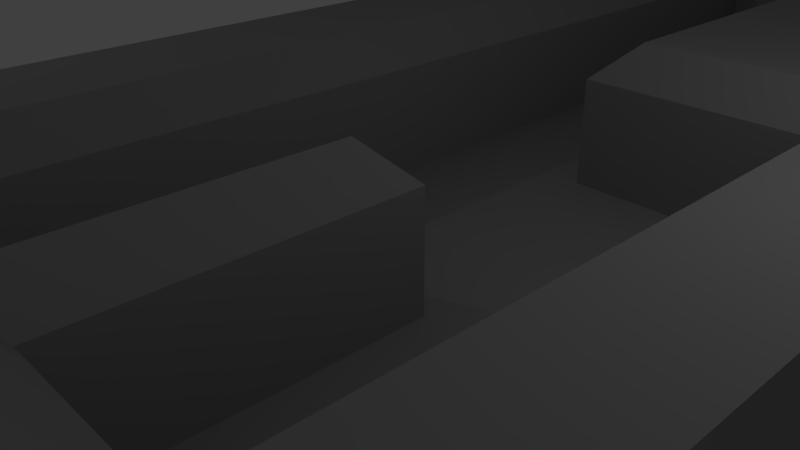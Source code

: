 # Source: tutorial2.blend  (saved by Blender 2.78.0; exported with 4.5.12 LTS)
import bpy
from mathutils import Matrix  # noqa: F401  (used for matrix-valued properties, if any)

bpy.ops.wm.read_factory_settings(use_empty=True)
scene = bpy.context.scene
scene.name = 'Scene'

# ---- collections
col_collection_1 = bpy.data.collections.new('Collection 1'); scene.collection.children.link(col_collection_1)

# ---- materials (node trees are filled in below, after node groups)
mat_material = bpy.data.materials.new('Material')
mat_material.alpha_threshold = 0.0
mat_material.use_transparent_shadow = False
mat_material.diffuse_color = (0.8, 0.0, 0.0, 1.0)
mat_material.roughness = 0.5
mat_material_001 = bpy.data.materials.new('Material.001')
mat_material_001.alpha_threshold = 0.0
mat_material_001.use_transparent_shadow = False
mat_material_001.diffuse_color = (0.2529, 0.2529, 0.2529, 1.0)
mat_material_001.roughness = 0.5

# ---- material node trees

# ---- world
world_world = bpy.data.worlds.new('World'); scene.world = world_world
world_world.color = (0.05088, 0.05088, 0.05088)
world_world.use_sun_shadow = False
world_world.sun_shadow_jitter_overblur = 0.0
world_world.cycles.sampling_method = 'MANUAL'

# ---- cameras
cam_camera = bpy.data.cameras.new('Camera')
cam_camera.clip_end = 100.0
cam_camera.lens = 35.0
cam_camera.sensor_width = 32.0
cam_camera.sensor_height = 18.0
cam_camera.ortho_scale = 7.314
cam_camera.dof.focus_distance = 0.0
cam_camera.dof.aperture_fstop = 128.0

# ---- lights
light_lamp_003 = bpy.data.lights.new('Lamp.003', 'POINT')
light_lamp_003.transmission_factor = 0.0
light_lamp_003.cutoff_distance = 30.0
light_lamp_003.use_shadow = False
light_lamp_003.energy = 100.0
light_lamp_003.shadow_buffer_clip_start = 1.001
light_lamp_003.shadow_soft_size = 0.1
light_lamp_003.shadow_maximum_resolution = 0.006
light_lamp_003.use_absolute_resolution = True
light_lamp_002 = bpy.data.lights.new('Lamp.002', 'POINT')
light_lamp_002.transmission_factor = 0.0
light_lamp_002.cutoff_distance = 30.0
light_lamp_002.energy = 100.0
light_lamp_002.shadow_buffer_clip_start = 1.001
light_lamp_002.shadow_soft_size = 0.1
light_lamp_002.shadow_maximum_resolution = 0.006
light_lamp_002.use_absolute_resolution = True
light_lamp_001 = bpy.data.lights.new('Lamp.001', 'POINT')
light_lamp_001.transmission_factor = 0.0
light_lamp_001.cutoff_distance = 30.0
light_lamp_001.energy = 100.0
light_lamp_001.shadow_buffer_clip_start = 1.001
light_lamp_001.shadow_soft_size = 0.1
light_lamp_001.shadow_maximum_resolution = 0.006
light_lamp_001.use_absolute_resolution = True
light_lamp = bpy.data.lights.new('Lamp', 'POINT')
light_lamp.transmission_factor = 0.0
light_lamp.cutoff_distance = 30.0
light_lamp.use_shadow = False
light_lamp.energy = 100.0
light_lamp.shadow_buffer_clip_start = 1.001
light_lamp.shadow_soft_size = 0.1
light_lamp.shadow_maximum_resolution = 0.006
light_lamp.use_absolute_resolution = True

# ---- meshes
me_cube_002 = bpy.data.meshes.new('Cube.002')
me_cube_002.from_pydata([(1.0, -1.0, 0.0), (1.0, -5.0, 0.0), (2.0, -1.0, 0.0), (2.0, -5.0, 0.0), (1.0, -7.0, 0.0), (2.0, -7.0, 0.0), (1.0, -7.0, 2.0), (2.0, -7.0, 2.0), (-3.0, -5.0, 0.0), (-3.0, -5.0, 2.0), (-3.0, -7.0, 0.0), (-3.0, -7.0, 2.0), (6.0, -5.0, 2.0), (6.0, -5.0, 0.0), (6.0, -7.0, 2.0), (6.0, -7.0, 0.0), (4.0, -5.0, 0.0), (4.0, -7.0, 0.0), (4.0, -7.0, 2.0), (-1.0, -5.0, 0.0), (-1.0, -7.0, 2.0), (-1.0, -7.0, 0.0), (-3.0, 13.0, 0.0), (-3.0, 13.0, 2.0), (-1.0, 13.0, 0.0), (-1.0, 13.0, 2.0), (6.0, 5.0, 2.0), (6.0, 5.0, 0.0), (4.0, 5.0, 0.0), (4.0, 5.0, 2.0), (4.0, 3.0, 0.0), (6.0, 3.0, 0.0), (6.0, 3.0, 2.0), (3.0, 5.0, 2.0), (3.0, 5.0, 0.0), (3.0, 3.0, 0.0), (1.0, 5.0, 0.0), (1.0, 3.0, 0.0), (3.0, 13.0, 2.0), (3.0, 13.0, 0.0), (1.0, 13.0, 2.0), (1.0, 13.0, 0.0), (3.0, 11.0, 0.0), (3.0, 11.0, 2.0), (1.0, 11.0, 0.0), (-3.0, 11.0, 0.0), (-1.0, 11.0, 0.0), (-3.0, 11.0, 2.0), (1.0, -5.0, 1.5), (1.5, -5.5, 2.0), (1.5, -1.5, 2.0), (1.0, -1.0, 1.5), (1.5, -1.5, 2.0), (2.0, -1.0, 1.5), (1.5, -5.5, 2.0), (2.0, -5.0, 1.5), (4.5, -5.5, 2.0), (4.0, -5.0, 1.5), (-1.0, -5.0, 1.5), (-1.5, -5.5, 2.0), (4.5, 3.5, 2.0), (4.0, 3.0, 1.5), (3.0, 3.5, 2.0), (3.0, 3.0, 1.5), (1.5, 5.0, 2.0), (1.0, 5.0, 1.5), (1.5, 3.5, 2.0), (1.0, 3.0, 1.5), (1.5, 11.5, 2.0), (1.0, 11.0, 1.5), (-1.0, 11.0, 1.5), (-1.5, 11.5, 2.0)], [], [(1, 0, 2, 3), (48, 1, 19, 58), (54, 7, 18, 56), (49, 54, 52, 50), (46, 45, 22, 24), (3, 2, 53, 55), (4, 5, 7, 6), (17, 16, 13, 15), (6, 49, 59, 20), (1, 3, 5, 4), (9, 8, 10, 11), (58, 19, 46, 70), (21, 20, 11, 10), (19, 21, 10, 8), (13, 12, 14, 15), (31, 30, 28, 27), (16, 57, 61, 30), (18, 17, 15, 14), (7, 5, 17, 18), (3, 55, 57, 16), (56, 12, 32, 60), (5, 3, 16, 17), (1, 4, 21, 19), (4, 6, 20, 21), (2, 0, 51, 53), (54, 49, 6, 7), (25, 24, 22, 23), (45, 47, 23, 22), (47, 71, 25, 23), (28, 29, 26, 27), (32, 31, 27, 26), (29, 28, 34, 33), (30, 61, 63, 35), (56, 18, 14, 12), (20, 59, 9, 11), (12, 13, 31, 32), (13, 16, 30, 31), (43, 42, 39, 38), (28, 30, 35, 34), (62, 33, 64, 66), (60, 32, 26, 29), (64, 33, 43, 68), (37, 67, 65, 36), (34, 35, 37, 36), (35, 63, 67, 37), (38, 39, 41, 40), (42, 44, 41, 39), (24, 41, 44, 46), (46, 44, 69, 70), (36, 65, 69, 44), (71, 68, 40, 25), (34, 36, 44, 42), (33, 34, 42, 43), (60, 29, 33, 62), (9, 59, 71, 47), (8, 9, 47, 45), (19, 8, 45, 46), (68, 43, 38, 40), (25, 40, 41, 24), (49, 50, 51, 48), (50, 52, 53, 51), (52, 54, 55, 53), (59, 49, 48, 58), (54, 56, 57, 55), (71, 59, 58, 70), (56, 60, 61, 57), (60, 62, 63, 61), (66, 64, 65, 67), (62, 66, 67, 63), (64, 68, 69, 65), (68, 71, 70, 69), (0, 1, 48, 51)])
me_cube_002.polygons.foreach_set('material_index', [1, 1, 1, 1, 1, 1, 1, 1, 1, 1, 1, 1, 1, 1, 1, 1, 1, 1, 1, 1, 1, 1, 1, 1, 1, 1, 1, 1, 1, 1, 1, 1, 1, 1, 1, 1, 1, 1, 1, 1, 1, 1, 1, 1, 1, 1, 1, 1, 1, 1, 1, 1, 1, 1, 1, 1, 1, 1, 1, 1, 1, 1, 1, 1, 1, 1, 1, 1, 1, 1, 1, 1])
_uv = me_cube_002.uv_layers.new(name='UVMap')
_uv.uv.foreach_set('vector', [-0.3657, -7.334, -0.3657, -7.334, -0.3657, -7.334, -0.3657, -7.334, -0.3657, -7.334, -0.3657, -7.334, -0.3657, -7.334, -0.3657, -7.334, -0.3657, -7.334, -0.3657, -7.334, -0.3657, -7.334, -0.3657, -7.334, -0.3657, -7.334, -0.3657, -7.334, -0.3657, -7.334, -0.3657, -7.334, -0.3657, -7.334, -0.3657, -7.334, -0.3657, -7.334, -0.3657, -7.334, -0.3657, -7.334, -0.3657, -7.334, -0.3657, -7.334, -0.3657, -7.334, -0.3657, -7.334, -0.3657, -7.334, -0.3657, -7.334, -0.3657, -7.334, -0.3657, -7.334, -0.3657, -7.334, -0.3657, -7.334, -0.3657, -7.334, -0.3657, -7.334, -0.3657, -7.334, -0.3657, -7.334, -0.3657, -7.334, -0.3657, -7.334, -0.3657, -7.334, -0.3657, -7.334, -0.3657, -7.334, -0.3657, -7.334, -0.3657, -7.334, -0.3657, -7.334, -0.3657, -7.334, -0.3657, -7.334, -0.3657, -7.334, -0.3657, -7.334, -0.3657, -7.334, -0.3657, -7.334, -0.3657, -7.334, -0.3657, -7.334, -0.3657, -7.334, -0.3657, -7.334, -0.3657, -7.334, -0.3657, -7.334, -0.3657, -7.334, -0.3657, -7.334, -0.3657, -7.334, -0.3657, -7.334, -0.3657, -7.334, -0.3657, -7.334, -0.3657, -7.334, -0.3657, -7.334, -0.3657, -7.334, -0.3657, -7.334, -0.3657, -7.334, -0.3657, -7.334, -0.3657, -7.334, -0.3657, -7.334, -0.3657, -7.334, -0.3657, -7.334, -0.3657, -7.334, -0.3657, -7.334, -0.3657, -7.334, -0.3657, -7.334, -0.3657, -7.334, -0.3657, -7.334, -0.3657, -7.334, -0.3657, -7.334, -0.3657, -7.334, -0.3657, -7.334, -0.3657, -7.334, -0.3657, -7.334, -0.3657, -7.334, -0.3657, -7.334, -0.3657, -7.334, -0.3657, -7.334, -0.3657, -7.334, -0.3657, -7.334, -0.3657, -7.334, -0.3657, -7.334, -0.3657, -7.334, -0.3657, -7.334, -0.3657, -7.334, -0.3657, -7.334, -0.3657, -7.334, -0.3657, -7.334, -0.3657, -7.334, -0.3657, -7.334, -0.3657, -7.334, -0.3657, -7.334, -0.3657, -7.334, -0.3657, -7.334, -0.3657, -7.334, -0.3657, -7.334, -0.3657, -7.334, -0.3657, -7.334, -0.3657, -7.334, -0.3657, -7.334, -0.3657, -7.334, -0.3657, -7.334, -0.3657, -7.334, -0.3657, -7.334, -0.3657, -7.334, -0.3657, -7.334, -0.3657, -7.334, -0.3657, -7.334, -0.3657, -7.334, -0.3657, -7.334, -0.3657, -7.334, -0.3657, -7.334, -0.3657, -7.334, -0.3657, -7.334, -0.3657, -7.334, -0.3657, -7.334, -0.3657, -7.334, -0.3657, -7.334, -0.3657, -7.334, -0.3657, -7.334, -0.3657, -7.334, -0.3657, -7.334, -0.3657, -7.334, -0.3657, -7.334, -0.3657, -7.334, -0.3657, -7.334, -0.3657, -7.334, -0.3657, -7.334, -0.3657, -7.334, -0.3657, -7.334, -0.3657, -7.334, -0.3657, -7.334, -0.3657, -7.334, -0.3657, -7.334, -0.3657, -7.334, -0.3657, -7.334, -0.3657, -7.334, -0.3657, -7.334, -0.3657, -7.334, -0.3657, -7.334, -0.3657, -7.334, -0.3657, -7.334, -0.3657, -7.334, -0.3657, -7.334, -0.3657, -7.334, -0.3657, -7.334, -0.3657, -7.334, -0.3657, -7.334, -0.3657, -7.334, -0.3657, -7.334, -0.3657, -7.334, -0.3657, -7.334, -0.3657, -7.334, -0.3657, -7.334, -0.3657, -7.334, -0.3657, -7.334, -0.3657, -7.334, -0.3657, -7.334, -0.3657, -7.334, -0.3657, -7.334, -0.3657, -7.334, -0.3657, -7.334, -0.3657, -7.334, -0.3657, -7.334, -0.3657, -7.334, -0.3657, -7.334, -0.3657, -7.334, -0.3657, -7.334, -0.3657, -7.334, -0.3657, -7.334, -0.3657, -7.334, -0.3657, -7.334, -0.3657, -7.334, -0.3657, -7.334, -0.3657, -7.334, -0.3657, -7.334, -0.3657, -7.334, -0.3657, -7.334, -0.3657, -7.334, -0.3657, -7.334, -0.3657, -7.334, -0.3657, -7.334, -0.3657, -7.334, -0.3657, -7.334, -0.3657, -7.334, -0.3657, -7.334, -0.3657, -7.334, -0.3657, -7.334, -0.3657, -7.334, -0.3657, -7.334, -0.3657, -7.334, -0.3657, -7.334, -0.3657, -7.334, -0.3657, -7.334, -0.3657, -7.334, -0.3657, -7.334, -0.3657, -7.334, -0.3657, -7.334, -0.3657, -7.334, -0.3657, -7.334, -0.3657, -7.334, -0.3657, -7.334, -0.3657, -7.334, -0.3657, -7.334, -0.3657, -7.334, -0.3657, -7.334, -0.3657, -7.334, -0.3657, -7.334, -0.3657, -7.334, -0.3657, -7.334, -0.3657, -7.334, -0.3657, -7.334, -0.3657, -7.334, -0.3657, -7.334, -0.3657, -7.334, -0.3657, -7.334, -0.3657, -7.334, -0.3657, -7.334, -0.3657, -7.334, -0.3657, -7.334, -0.3657, -7.334, -0.3657, -7.334, -0.3657, -7.334, -0.3657, -7.334, -0.3657, -7.334, -0.3657, -7.334, -0.3657, -7.334, -0.3657, -7.334, -0.3657, -7.334, -0.3657, -7.334, -0.3657, -7.334, -0.3657, -7.334, -0.3657, -7.334, -0.3657, -7.334, -0.3657, -7.334, -0.3657, -7.334, -0.3657, -7.334, -0.3657, -7.334, -0.3657, -7.334, -0.3657, -7.334, -0.3657, -7.334, -0.3657, -7.334, -0.3657, -7.334, -0.3657, -7.334, -0.3657, -7.334, -0.3657, -7.334, -0.3657, -7.334, -0.3657, -7.334, -0.3657, -7.334, -0.3657, -7.334, -0.3657, -7.334, -0.3657, -7.334, -0.3657, -7.334, -0.3657, -7.334, -0.3657, -7.334, -0.3657, -7.334, -0.3657, -7.334, -0.3657, -7.334, -0.3657, -7.334, -0.3657, -7.334, -0.3657, -7.334, -0.3657, -7.334, -0.3657, -7.334, -0.3657, -7.334, -0.3657, -7.334, -0.3657, -7.334, -0.3657, -7.334, -0.3657, -7.334, -0.3657, -7.334, -0.3657, -7.334, -0.3657, -7.334, -0.3657, -7.334, -0.3657, -7.334, -0.3657, -7.334, -0.3657, -7.334, -0.3657, -7.334, -0.3657, -7.334, -0.3657, -7.334, -0.3657, -7.334])
me_cube_002.materials.append(mat_material)
me_cube_002.materials.append(mat_material_001)
me_cube_002.use_remesh_preserve_volume = False
me_cube_002.use_remesh_preserve_attributes = False
me_cube_002.use_mirror_vertex_groups = False
me_cube_002.update()
me_cube = bpy.data.meshes.new('Cube')
me_cube.from_pydata([(1.0, -3.0, 0.0), (-1.0, -3.0, 0.0), (-1.0, 11.0, 0.0), (1.0, 11.0, 0.0), (1.0, 3.0, 0.0), (-1.0, 3.0, 0.0), (4.0, -3.0, 0.0), (4.0, 3.0, 0.0), (1.0, -5.0, 0.0), (-1.0, -5.0, 0.0), (2.0, 3.0, 0.0), (2.0, -3.0, 0.0), (4.0, -5.0, 0.0), (2.0, -5.0, 0.0)], [], [(5, 1, 0, 4), (2, 5, 4, 3), (10, 11, 6, 7), (0, 1, 9, 8), (4, 0, 11, 10), (6, 11, 13, 12)])
me_cube.polygons.foreach_set('material_index', [1, 1, 1, 1, 1, 1])
_uv = me_cube.uv_layers.new(name='UVMap')
_uv.uv.foreach_set('vector', [-0.2856, -0.9338, -4.999, -0.9338, -4.999, -2.511, -0.2856, -2.511, 5.999, -0.9338, -0.2856, -0.9338, -0.2856, -2.511, 5.999, -2.511, 1.286, 0.6456, -3.428, 0.6456, -3.428, -0.9319, 1.286, -0.9319, -3.428, 1.436, -3.428, 3.014, -4.999, 3.014, -4.999, 1.436, 1.286, 1.434, -3.428, 1.434, -3.428, 0.6456, 1.286, 0.6456, -3.428, -0.9319, -3.428, 0.6456, -4.999, 0.6456, -4.999, -0.9319])
me_cube.materials.append(mat_material)
me_cube.materials.append(mat_material_001)
me_cube.use_remesh_preserve_volume = False
me_cube.use_remesh_preserve_attributes = False
me_cube.use_mirror_vertex_groups = False
me_cube.update()

# ---- objects
ob_cube_002 = bpy.data.objects.new('Cube.002', me_cube_002)
ob_cube = bpy.data.objects.new('Cube', me_cube)
ob_lamp_003 = bpy.data.objects.new('Lamp.003', light_lamp_003)
ob_lamp_002 = bpy.data.objects.new('Lamp.002', light_lamp_002)
ob_lamp_001 = bpy.data.objects.new('Lamp.001', light_lamp_001)
ob_lamp = bpy.data.objects.new('Lamp', light_lamp)
ob_camera = bpy.data.objects.new('Camera', cam_camera)

# ---- transforms, parenting, visibility, modifiers, constraints
ob_cube_002.location = (0.0, 0.0, 0.0)
ob_cube_002.lineart.crease_threshold = 0.0
ob_cube.location = (0.0, 0.0, 0.0)
ob_cube.lineart.crease_threshold = 0.0
ob_lamp_003.location = (10.02, -11.75, 7.035)
ob_lamp_003.rotation_euler = (0.6503, 0.05522, 1.866)
ob_lamp_003.lock_rotations_4d = False
ob_lamp_003.empty_display_type = 'ARROWS'
ob_lamp_003.color = (0.0, 0.0, 0.0, 0.0)
ob_lamp_003.lineart.crease_threshold = 0.0
ob_lamp_002.location = (-7.416, 6.566, -0.1908)
ob_lamp_002.rotation_euler = (0.6503, 0.05522, 1.866)
ob_lamp_002.lock_rotations_4d = False
ob_lamp_002.empty_display_type = 'ARROWS'
ob_lamp_002.color = (0.0, 0.0, 0.0, 0.0)
ob_lamp_002.lineart.crease_threshold = 0.0
ob_lamp_001.location = (-7.416, -4.561, 8.07)
ob_lamp_001.rotation_euler = (0.6503, 0.05522, 1.866)
ob_lamp_001.lock_rotations_4d = False
ob_lamp_001.empty_display_type = 'ARROWS'
ob_lamp_001.color = (0.0, 0.0, 0.0, 0.0)
ob_lamp_001.lineart.crease_threshold = 0.0
ob_lamp.location = (5.902, 1.005, 5.904)
ob_lamp.rotation_euler = (0.6503, 0.05522, 1.866)
ob_lamp.lock_rotations_4d = False
ob_lamp.empty_display_type = 'ARROWS'
ob_lamp.color = (0.0, 0.0, 0.0, 0.0)
ob_lamp.lineart.crease_threshold = 0.0
ob_camera.location = (7.481, -6.508, 4.934)
ob_camera.rotation_euler = (1.109, 0.0, 0.8149)
ob_camera.lock_rotations_4d = False
ob_camera.empty_display_type = 'ARROWS'
ob_camera.color = (0.0, 0.0, 0.0, 0.0)
ob_camera.display_type = 'WIRE'
ob_camera.lineart.crease_threshold = 0.0

# ---- collection membership
col_collection_1.objects.link(ob_cube_002)
col_collection_1.objects.link(ob_cube)
col_collection_1.objects.link(ob_lamp_003)
col_collection_1.objects.link(ob_lamp_002)
col_collection_1.objects.link(ob_lamp_001)
col_collection_1.objects.link(ob_lamp)
col_collection_1.objects.link(ob_camera)

# ---- scene / render settings (as saved in the file)
scene.camera = ob_camera
scene.frame_start = 1; scene.frame_end = 250; scene.frame_set(0)
scene.render.engine = 'BLENDER_EEVEE_NEXT'
scene.render.image_settings.color_depth = '16'
scene.render.dither_intensity = 0.0
scene.render.film_transparent = True
scene.cycles.use_denoising = False
scene.cycles.samples = 128
scene.cycles.sampling_pattern = 'TABULATED_SOBOL'
scene.cycles.light_sampling_threshold = 0.0
scene.cycles.use_adaptive_sampling = False
scene.cycles.use_light_tree = False
scene.cycles.blur_glossy = 0.0
scene.cycles.sample_clamp_indirect = 0.0
scene.view_settings.view_transform = 'Standard'
bpy.context.view_layer.update()

